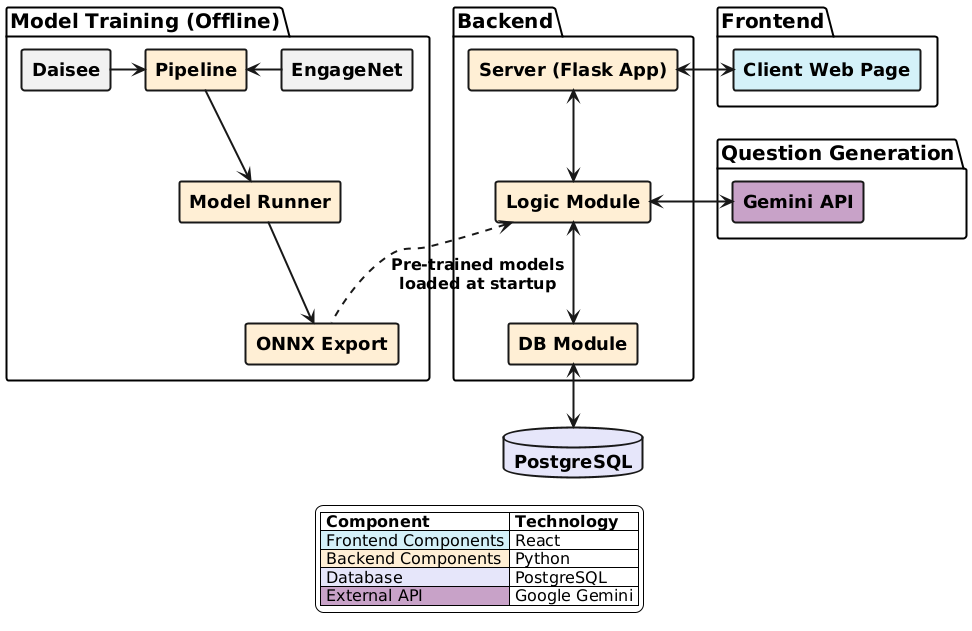

The diagram above was rendered by PlantUML. Its source (embedded in the PNG):
@startuml
' Custom component style without the notebook corner
skinparam componentStyle rectangle

' Global text styling - apply to all elements with extra large font
skinparam {
  defaultFontName Verdana
  defaultFontSize 18
  defaultFontStyle bold
  
  ComponentFontName Verdana
  ComponentFontSize 18
  ComponentFontStyle bold
  
  PackageFontName Verdana
  PackageFontSize 20
  PackageFontStyle bold
  
  ArrowFontName Verdana
  ArrowFontSize 16
  ArrowFontStyle bold
  
  DatabaseFontName Verdana
  DatabaseFontSize 18
  DatabaseFontStyle bold
  
  LegendFontName Verdana
  LegendFontSize 16
  LegendBackgroundColor white
  LegendBorderColor black
  LegendBorderThickness 1
}

' Make lines thicker for better visibility
skinparam {
  ArrowThickness 2
  PackageBorderThickness 2
  ComponentBorderThickness 2
  DatabaseBorderThickness 2
}

' Backend
package "Backend" as backend {
  [Server (Flask App)] as server #FFEFD5
  [Logic Module] as logic #FFEFD5
  [DB Module] as dbmodule #FFEFD5
}

' Frontend
package "Frontend" {
  [Client Web Page] as client #D4F1F9
}

package "Question Generation" {
  [Gemini API] as gemini #C8A2C8
}

package "Model Training (Offline)" as training {
  [Pipeline] as pipeline #FFEFD5
  [Model Runner] as modelrunner #FFEFD5
  [ONNX Export] as onnxexport #FFEFD5
  
  [EngageNet] as engagenet
  [Daisee] as daisee
}

' Database directly
database "PostgreSQL" as postgres #E6E6FA

' Internal relationships
pipeline -down-> modelrunner
pipeline <-right- engagenet
pipeline <-left- daisee
modelrunner -down-> onnxexport

' Client to Server
client <-left-> server

' Server modules interaction
server <--> logic
logic <--> dbmodule
dbmodule <--> postgres

' External connections
logic <-right-> gemini
onnxexport .up.> logic : <b>Pre-trained models\nloaded at startup

' Legend with enhanced text
legend bottom
  |= <b>Component</b> |= <b>Technology</b> |
  |<#D4F1F9> Frontend Components | React |
  |<#FFEFD5> Backend Components | Python |
  |<#E6E6FA> Database | PostgreSQL |
  |<#C8A2C8> External API | Google Gemini |
endlegend
@enduml